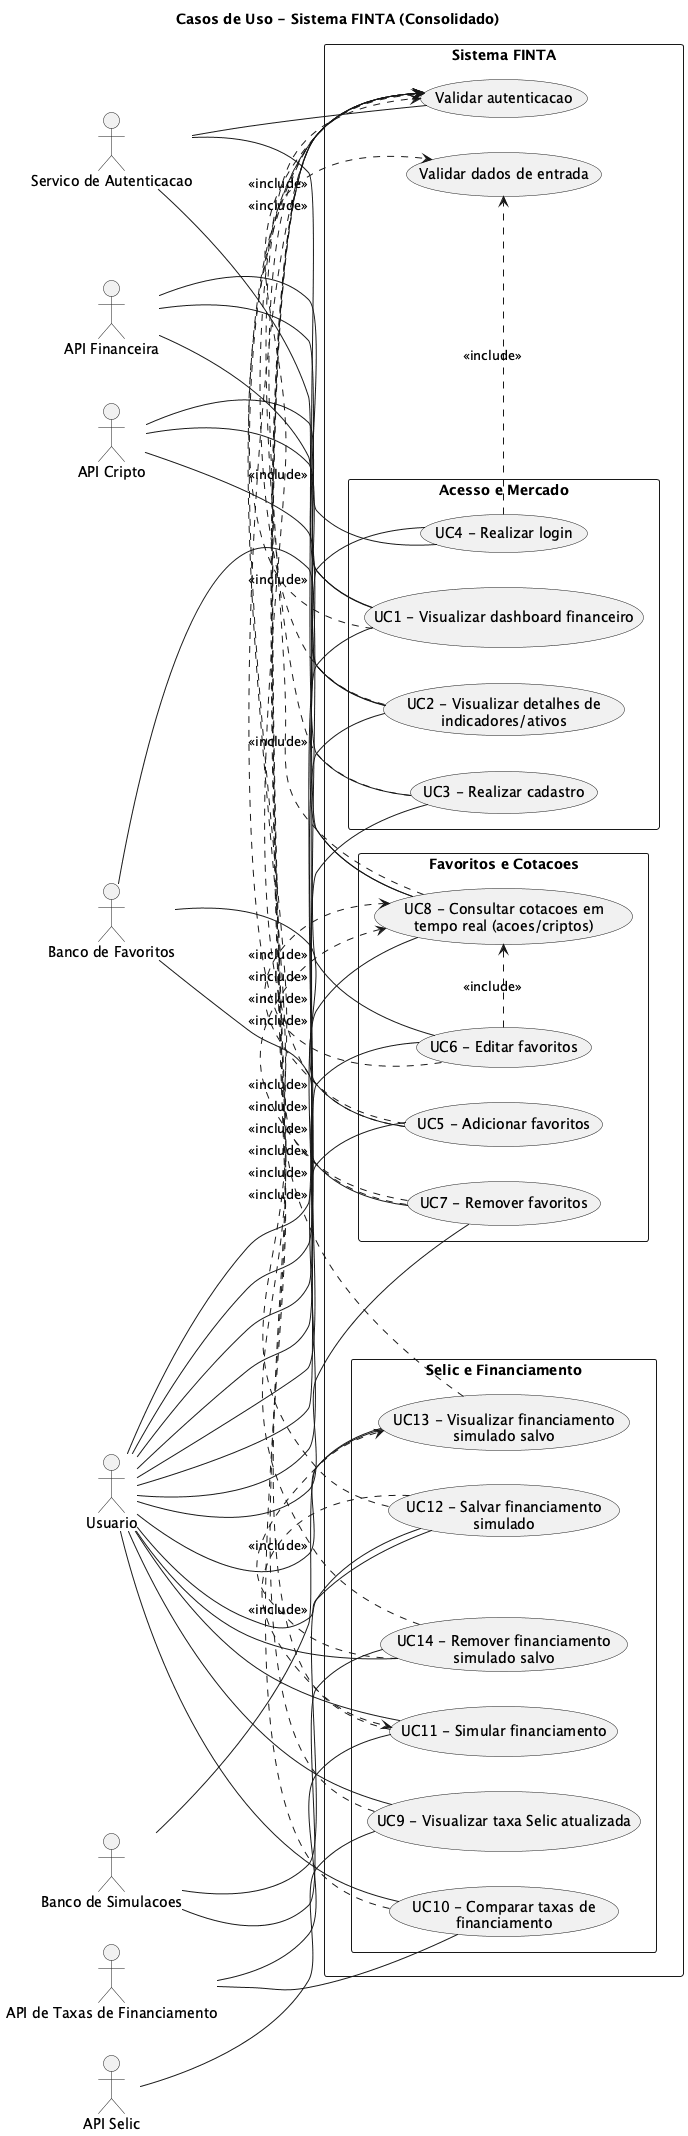

The diagram above was rendered by PlantUML. Its source (embedded in the PNG):
@startuml UC-FINTA-Completo
left to right direction
skinparam shadowing false
skinparam packageStyle rectangle

title Casos de Uso - Sistema FINTA (Consolidado)

actor "Usuario" as U
actor "Servico de Autenticacao" as AUTH
actor "API Financeira" as FIN
actor "API Cripto" as CRYPTO
actor "Banco de Favoritos" as DB_FAV
actor "API Selic" as SELIC
actor "API de Taxas de Financiamento" as TAXAS
actor "Banco de Simulacoes" as DB_SIM

rectangle "Sistema FINTA" {
  package "Acesso e Mercado" {
    usecase "UC1 - Visualizar dashboard financeiro" as UC1
    usecase "UC2 - Visualizar detalhes de\nindicadores/ativos" as UC2
    usecase "UC3 - Realizar cadastro" as UC3
    usecase "UC4 - Realizar login" as UC4
  }

  package "Favoritos e Cotacoes" {
    usecase "UC5 - Adicionar favoritos" as UC5
    usecase "UC6 - Editar favoritos" as UC6
    usecase "UC7 - Remover favoritos" as UC7
    usecase "UC8 - Consultar cotacoes em\ntempo real (acoes/criptos)" as UC8
  }

  package "Selic e Financiamento" {
    usecase "UC9 - Visualizar taxa Selic atualizada" as UC9
    usecase "UC10 - Comparar taxas de\nfinanciamento" as UC10
    usecase "UC11 - Simular financiamento" as UC11
    usecase "UC12 - Salvar financiamento\nsimulado" as UC12
    usecase "UC13 - Visualizar financiamento\nsimulado salvo" as UC13
    usecase "UC14 - Remover financiamento\nsimulado salvo" as UC14
  }

  usecase "Validar dados de entrada" as UC_VAL_DADOS
  usecase "Validar autenticacao" as UC_VAL_AUTH
}

U -- UC1
U -- UC2
U -- UC3
U -- UC4
U -- UC5
U -- UC6
U -- UC7
U -- UC8
U -- UC9
U -- UC10
U -- UC11
U -- UC12
U -- UC13
U -- UC14

UC1 .> UC_VAL_AUTH : <<include>>
UC2 .> UC_VAL_AUTH : <<include>>
UC3 .> UC_VAL_DADOS : <<include>>
UC4 .> UC_VAL_DADOS : <<include>>
UC5 .> UC_VAL_AUTH : <<include>>
UC6 .> UC_VAL_AUTH : <<include>>
UC7 .> UC_VAL_AUTH : <<include>>
UC8 .> UC_VAL_AUTH : <<include>>
UC9 .> UC_VAL_AUTH : <<include>>
UC10 .> UC_VAL_AUTH : <<include>>
UC11 .> UC_VAL_AUTH : <<include>>
UC12 .> UC_VAL_AUTH : <<include>>
UC13 .> UC_VAL_AUTH : <<include>>
UC14 .> UC_VAL_AUTH : <<include>>

UC5 .> UC8 : <<include>>
UC6 .> UC8 : <<include>>
UC7 .> UC8 : <<include>>
UC12 .> UC11 : <<include>>
UC14 .> UC13 : <<include>>

AUTH -- UC3
AUTH -- UC4
AUTH -- UC_VAL_AUTH
FIN -- UC1
FIN -- UC2
FIN -- UC8
CRYPTO -- UC1
CRYPTO -- UC2
CRYPTO -- UC8
DB_FAV -- UC5
DB_FAV -- UC6
DB_FAV -- UC7
SELIC -- UC9
TAXAS -- UC10
TAXAS -- UC11
DB_SIM -- UC12
DB_SIM -- UC13
DB_SIM -- UC14
@enduml